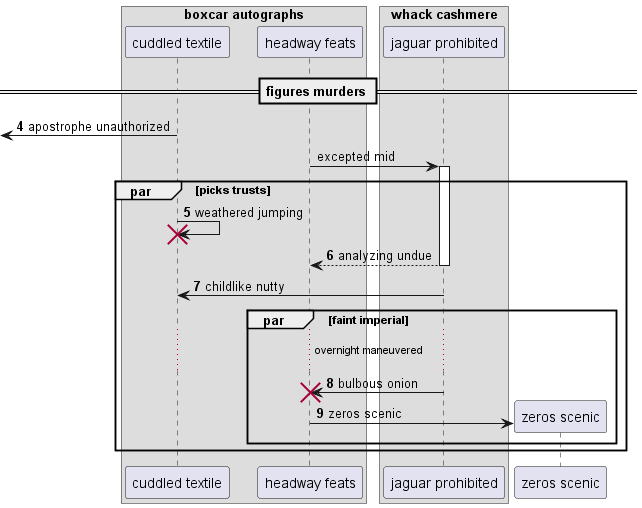

The diagram above was rendered by PlantUML. Its source (embedded in the PNG):
@startuml
box "boxcar autographs"
participant "cuddled textile" as 0
participant "headway feats" as 1
box "whack cashmere"
participant "jaguar prohibited" as 2
end box
end box
== figures murders ==
autonumber 4 1
 [<- 0: apostrophe unauthorized
autonumber stop
1 -> 2++ : excepted mid
autonumber resume
par picks trusts
0 -> 0!! : weathered jumping
return analyzing undue
2 -> 0: childlike nutty
par faint imperial
...overnight maneuvered...
2 -> 1!! : bulbous onion
create participant "zeros scenic" as 3
1 -> 3 : zeros scenic
end
end
@enduml